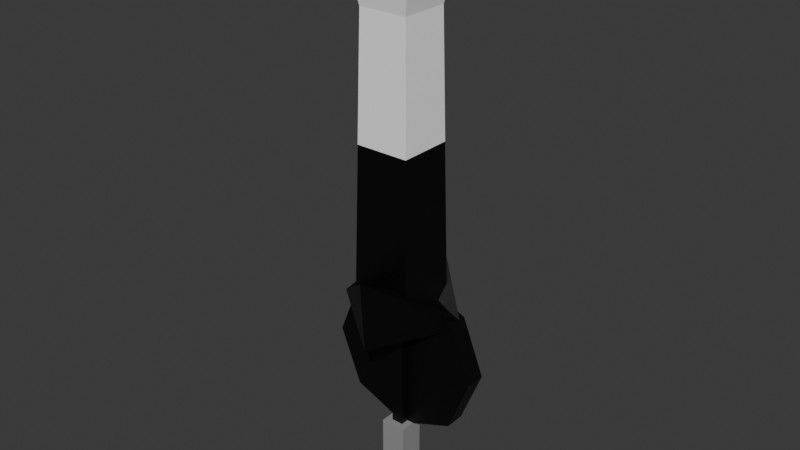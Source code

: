 # Source: GunLance.blend  (saved by Blender 4.2.66; exported with 4.5.12 LTS)
import bpy
from mathutils import Matrix  # noqa: F401  (used for matrix-valued properties, if any)

bpy.ops.wm.read_factory_settings(use_empty=True)
scene = bpy.context.scene
scene.name = 'Scene'

# ---- collections
col_collection = bpy.data.collections.new('Collection'); scene.collection.children.link(col_collection)

# ---- images (referenced by path relative to the original .blend; pixels are not part of the script)
import os
ASSET_DIR = os.environ.get("B2B_ASSET_DIR", "")  # directory of the original .blend (textures are referenced by path, not embedded)
HERE = os.path.dirname(os.path.abspath(__file__))  # packed textures are extracted next to this script under _unpacked/

def load_image(name, relpath, width, height, colorspace="sRGB"):
    """Load a texture the original file referenced (path relative to the .blend, or extracted next to this script)."""
    p = next((c for c in (os.path.join(HERE, relpath), os.path.join(ASSET_DIR, relpath)) if relpath and os.path.exists(c)), "")
    if p:
        img = bpy.data.images.load(p, check_existing=True)
        img.name = name
    else:  # same state as the original file: an image datablock whose file is absent (Cycles renders it pink)
        img = bpy.data.images.new(name, width, height)
        img.source = "FILE"
        img.filepath = "//" + (relpath or name)
    img.colorspace_settings.name = colorspace
    return img
img_lncicon_png = load_image('lncicon.png', '_unpacked/lncicon.a085ebda.png', 16, 16, 'sRGB')

# ---- materials (node trees are filled in below, after node groups)
mat_material_000 = bpy.data.materials.new('Material_000')
mat_material_000.alpha_threshold = 0.0
mat_material_000.roughness = 0.5
mat_material_000.line_color = (0.0, 0.0, 0.0, 1.0)

# ---- material node trees
mat_material_000.use_nodes = True; mat_material_000.node_tree.nodes.clear()
_N = mat_material_000.node_tree.nodes; _L = mat_material_000.node_tree.links
n0 = _N.new('ShaderNodeOutputMaterial'); n0.name = 'Material Output'; n0.location = (300, 300)
n1 = _N.new('ShaderNodeBsdfPrincipled'); n1.name = 'Principled BSDF'; n1.location = (10, 300)
n1.inputs[3].default_value = 1.45
n2 = _N.new('ShaderNodeTexImage'); n2.name = 'Image Texture'; n2.location = (-299, 274)
n2.image = img_lncicon_png
_L.new(n1.outputs[0], n0.inputs[0])
_L.new(n2.outputs[0], n1.inputs[0])
n0.is_active_output = True

# ---- world
world_world = bpy.data.worlds.new('World'); scene.world = world_world
world_world.use_nodes = True; world_world.node_tree.nodes.clear()
_N = world_world.node_tree.nodes; _L = world_world.node_tree.links
n0 = _N.new('ShaderNodeOutputWorld'); n0.name = 'World Output'; n0.location = (300, 300)
n1 = _N.new('ShaderNodeBackground'); n1.name = 'Background'; n1.location = (10, 300)
n1.inputs[0].default_value = (0.05088, 0.05088, 0.05088, 1.0)
_L.new(n1.outputs[0], n0.inputs[0])
n0.is_active_output = True
world_world.color = (0.05088, 0.05088, 0.05088)
world_world.sun_shadow_jitter_overblur = 0.0

# ---- meshes
me_cube_001 = bpy.data.meshes.new('Cube.001')
me_cube_001.from_pydata([(-16.26, -16.26, 16.55), (-13.14, -13.14, 170.9), (-16.26, 16.26, 16.55), (-13.14, 13.14, 170.9), (16.26, -16.26, 16.55), (13.14, -13.14, 170.9), (16.26, 16.26, 16.55), (13.14, 13.14, 170.9), (-8.078, -8.078, 217.9), (-8.078, 8.078, 217.9), (8.078, 8.078, 217.9), (8.078, -8.078, 217.9), (-22.26, -22.26, 217.9), (-22.26, 22.26, 217.9), (22.26, 22.26, 217.9), (22.26, -22.26, 217.9), (0.0, 0.0, 143.6), (0.0, 0.0, 143.6), (0.0, 0.0, 143.6), (0.0, 0.0, 143.6), (-14.46, -14.46, 105.2), (-14.46, 14.46, 105.2), (14.46, 14.46, 105.2), (14.46, -14.46, 105.2), (14.46, -14.46, 105.2), (-14.46, -14.46, 105.2), (14.46, 14.46, 105.2), (-14.46, 14.46, 105.2), (8.204, 1.836, 25.97), (28.85, 7.435, 10.62), (-1.564, 9.676, 26.57), (-5.97, 35.38, 12.74), (1.654, -9.878, 25.66), (5.498, -34.32, 9.495), (-8.114, -2.038, 26.25), (-29.32, -6.374, 11.61), (-5.589, 35.89, 52.25), (30.78, 7.605, 16.79), (-31.02, -7.066, 17.84), (6.594, -38.15, 48.8), (-3.291, -3.291, -75.97), (-3.291, -3.291, 18.0), (-3.291, 3.291, -75.97), (-3.291, 3.291, 18.0), (3.291, -3.291, -75.97), (3.291, -3.291, 18.0), (3.291, 3.291, -75.97), (3.291, 3.291, 18.0), (-6.89, -6.89, -92.46), (-6.89, -6.89, -53.19), (-6.89, 6.89, -92.46), (-6.89, 6.89, -53.19), (6.89, -6.89, -92.46), (6.89, -6.89, -53.19), (6.89, 6.89, -92.46), (6.89, 6.89, -53.19), (-5.703, 11.19, 138.5), (-5.703, 11.19, 160.2), (-5.703, 13.19, 138.5), (-5.703, 13.19, 160.2), (5.703, 11.19, 138.5), (5.703, 11.19, 160.2), (5.703, 13.19, 138.5), (5.703, 13.19, 160.2)], [], [(25, 1, 3, 21), (21, 3, 7, 22), (22, 7, 5, 23), (23, 5, 1, 25), (2, 6, 4, 0), (5, 7, 14, 15), (8, 11, 19, 16), (3, 1, 12, 13), (1, 5, 15, 12), (7, 3, 13, 14), (8, 9, 13, 12), (9, 10, 14, 13), (10, 11, 15, 14), (11, 8, 12, 15), (18, 17, 16, 19), (10, 9, 17, 18), (11, 10, 18, 19), (9, 8, 16, 17), (4, 24, 20, 0), (6, 26, 24, 4), (2, 27, 26, 6), (0, 20, 27, 2), (24, 26, 27, 20), (23, 25, 21, 22), (37, 29, 31, 36), (36, 31, 35, 38), (38, 35, 33, 39), (39, 33, 29, 37), (30, 34, 32, 28), (35, 31, 29, 33), (30, 28, 37, 36), (34, 30, 36, 38), (32, 34, 38, 39), (28, 32, 39, 37), (40, 41, 43, 42), (42, 43, 47, 46), (46, 47, 45, 44), (44, 45, 41, 40), (42, 46, 44, 40), (47, 43, 41, 45), (48, 49, 51, 50), (50, 51, 55, 54), (54, 55, 53, 52), (52, 53, 49, 48), (50, 54, 52, 48), (55, 51, 49, 53), (56, 57, 59, 58), (58, 59, 63, 62), (62, 63, 61, 60), (60, 61, 57, 56), (58, 62, 60, 56), (63, 59, 57, 61)])
_k = set([(0, 20), (1, 12), (1, 25), (2, 27), (3, 13), (3, 21), (4, 24), (5, 15), (5, 23), (6, 26), (7, 14), (7, 22), (20, 24), (20, 27), (21, 22), (21, 25), (22, 23), (23, 25), (24, 26), (26, 27)])
me_cube_001.attributes.new('sharp_edge', 'BOOLEAN', 'EDGE').data.foreach_set('value', [ (min(e.vertices), max(e.vertices)) in _k for e in me_cube_001.edges])
_uv = me_cube_001.uv_layers.new(name='UVMap')
_uv.uv.foreach_set('vector', [0.1272, 0.6819, 0.1526, 0.6819, 0.1526, 0.7416, 0.1272, 0.7416, 0.1272, 0.7416, 0.1526, 0.7416, 0.1526, 0.8013, 0.1272, 0.8013, 0.2444, 0.1646, 0.2698, 0.1646, 0.2698, 0.2243, 0.2444, 0.2243, 0.2444, 0.2243, 0.2698, 0.2243, 0.2698, 0.2841, 0.2444, 0.2841, 0.1384, 0.6268, 0.2926, 0.6268, 0.2926, 0.781, 0.1384, 0.781, 0.2698, 0.2243, 0.2698, 0.1646, 0.2698, 0.1646, 0.2698, 0.2243, 0.1052, 0.8311, 0.08351, 0.8311, 0.08351, 0.8311, 0.1052, 0.8311, 0.1526, 0.7416, 0.1526, 0.6819, 0.1526, 0.6819, 0.1526, 0.7416, 0.2698, 0.2841, 0.2698, 0.2243, 0.2698, 0.2243, 0.2698, 0.2841, 0.1526, 0.8013, 0.1526, 0.7416, 0.1526, 0.7416, 0.1526, 0.8013, 0.1582, 0.1545, 0.1582, 0.1328, 0.1772, 0.1138, 0.1772, 0.1735, 0.1582, 0.1328, 0.1365, 0.1328, 0.1175, 0.1138, 0.1772, 0.1138, 0.1365, 0.1328, 0.1365, 0.1545, 0.1175, 0.1735, 0.1175, 0.1138, 0.1365, 0.1545, 0.1582, 0.1545, 0.1772, 0.1735, 0.1175, 0.1735, 0.7381, 0.711, 0.7598, 0.711, 0.7598, 0.7326, 0.7381, 0.7326, 0.08351, 0.8094, 0.1052, 0.8094, 0.1052, 0.8094, 0.08351, 0.8094, 0.08351, 0.8311, 0.08351, 0.8094, 0.08351, 0.8094, 0.08351, 0.8311, 0.1052, 0.8094, 0.1052, 0.8311, 0.1052, 0.8311, 0.1052, 0.8094, 0.2926, 0.781, 0.3813, 0.781, 0.3813, 0.9352, 0.2926, 0.9352, 0.2926, 0.6268, 0.3813, 0.6268, 0.3813, 0.781, 0.2926, 0.781, 0.1161, 0.2305, 0.2, 0.2305, 0.2, 0.3764, 0.1161, 0.3764, 0.1161, 0.08449, 0.2, 0.08449, 0.2, 0.2305, 0.1161, 0.2305, 0.4877, 0.75, 0.4877, 0.5, 0.4877, 0.25, 0.4877, 0.0, 0.6936, 0.7517, 0.6936, 0.5725, 0.6936, 0.6322, 0.6936, 0.6919, 0.2306, 0.2346, 0.3438, 0.2346, 0.3438, 0.3477, 0.2306, 0.3477, 0.2306, 0.3477, 0.3438, 0.3477, 0.3438, 0.4609, 0.2306, 0.4609, 0.213, 0.6094, 0.3262, 0.6094, 0.3262, 0.7226, 0.213, 0.7226, 0.213, 0.7226, 0.3262, 0.7226, 0.3262, 0.8358, 0.213, 0.8358, 0.1247, 0.6342, 0.1882, 0.6342, 0.1882, 0.6978, 0.1247, 0.6978, 0.3262, 0.6094, 0.4394, 0.6094, 0.4394, 0.7226, 0.3262, 0.7226, 0.1247, 0.6342, 0.1247, 0.6978, 0.09986, 0.7226, 0.09986, 0.6094, 0.1882, 0.6342, 0.1247, 0.6342, 0.09986, 0.6094, 0.213, 0.6094, 0.1882, 0.6978, 0.1882, 0.6342, 0.213, 0.6094, 0.213, 0.7226, 0.1247, 0.6978, 0.1882, 0.6978, 0.213, 0.7226, 0.09986, 0.7226, 0.3408, 0.8241, 0.3037, 0.8241, 0.3037, 0.787, 0.3408, 0.787, 0.3408, 0.787, 0.3037, 0.787, 0.3037, 0.75, 0.3408, 0.75, 0.3408, 0.75, 0.3037, 0.75, 0.3037, 0.713, 0.3408, 0.713, 0.3408, 0.713, 0.3037, 0.713, 0.3037, 0.6759, 0.3408, 0.6759, 0.3778, 0.75, 0.3408, 0.75, 0.3408, 0.713, 0.3778, 0.713, 0.3037, 0.75, 0.2667, 0.75, 0.2667, 0.713, 0.3037, 0.713, 0.6484, 0.3438, 0.6484, 0.3438, 0.6484, 0.3438, 0.6484, 0.3438, 0.6484, 0.3438, 0.6484, 0.3438, 0.6484, 0.3438, 0.6484, 0.3438, 0.6484, 0.3438, 0.6484, 0.3438, 0.6484, 0.3438, 0.6484, 0.3438, 0.6484, 0.3438, 0.6484, 0.3438, 0.6484, 0.3438, 0.6484, 0.3438, 0.6484, 0.3438, 0.6484, 0.3438, 0.6484, 0.3438, 0.6484, 0.3438, 0.6484, 0.3438, 0.6484, 0.3438, 0.6484, 0.3438, 0.6484, 0.3438, 0.2835, 0.2244, 0.2835, 0.2244, 0.2835, 0.2244, 0.2835, 0.2244, 0.2835, 0.2244, 0.2835, 0.2244, 0.2835, 0.2244, 0.2835, 0.2244, 0.2835, 0.2244, 0.2835, 0.2244, 0.2835, 0.2244, 0.2835, 0.2244, 0.2835, 0.2244, 0.2835, 0.2244, 0.2835, 0.2244, 0.2835, 0.2244, 0.2835, 0.2244, 0.2835, 0.2244, 0.2835, 0.2244, 0.2835, 0.2244, 0.2835, 0.2244, 0.2835, 0.2244, 0.2835, 0.2244, 0.2835, 0.2244])
me_cube_001.materials.append(mat_material_000)
me_cube_001.update()
me_cube_002 = bpy.data.meshes.new('Cube.002')
me_cube_002.from_pydata([(42.28, 1.161, -13.85), (0.0, 1.161, 28.43), (0.0, 1.161, -56.13), (-42.28, 1.161, -13.85), (30.2, 1.161, -44.05), (-30.2, 1.161, -44.05), (30.2, 1.161, 16.35), (-30.2, 1.161, 16.35), (0.0, 1.161, -13.85), (42.28, 12.14, -13.85), (0.0, 12.14, 28.43), (0.0, 12.14, -56.13), (-42.28, 12.14, -13.85), (30.2, 12.14, -44.05), (-30.2, 12.14, -44.05), (30.2, 12.14, 16.35), (-30.2, 12.14, 16.35), (33.19, 15.68, -13.85), (0.0, 15.68, 19.34), (0.0, 15.68, -47.04), (-33.19, 15.68, -13.85), (23.7, 15.68, -37.55), (-23.7, 15.68, -37.55), (23.7, 15.68, 9.853), (-23.7, 15.68, 9.853), (0.0, 15.68, -13.85)], [], [(3, 5, 8), (8, 2, 4), (1, 8, 6), (8, 7, 3), (7, 8, 1), (8, 0, 6), (4, 0, 8), (5, 2, 8), (16, 10, 18, 24), (14, 12, 20, 22), (11, 14, 22, 19), (9, 13, 21, 17), (15, 9, 17, 23), (13, 11, 19, 21), (12, 16, 24, 20), (10, 15, 23, 18), (3, 7, 16, 12), (4, 2, 11, 13), (6, 0, 9, 15), (0, 4, 13, 9), (2, 5, 14, 11), (5, 3, 12, 14), (7, 1, 10, 16), (1, 6, 15, 10), (20, 25, 22), (25, 21, 19), (18, 23, 25), (25, 20, 24), (24, 18, 25), (25, 23, 17), (21, 25, 17), (22, 25, 19)])
_uv = me_cube_002.uv_layers.new(name='UVMap')
_uv.uv.foreach_set('vector', [0.1051, 0.7812, 0.1051, 0.9223, 0.2461, 0.7812, 0.2461, 0.7812, 0.2461, 0.9223, 0.3871, 0.9223, 0.2461, 0.6402, 0.2461, 0.7812, 0.3871, 0.6402, 0.2461, 0.7812, 0.1051, 0.6402, 0.1051, 0.7812, 0.1051, 0.6402, 0.2461, 0.7812, 0.2461, 0.6402, 0.2461, 0.7812, 0.3871, 0.7812, 0.3871, 0.6402, 0.3871, 0.9223, 0.3871, 0.7812, 0.2461, 0.7812, 0.1051, 0.9223, 0.2461, 0.9223, 0.2461, 0.7812, 0.1051, 0.6402, 0.2461, 0.6402, 0.2461, 0.6402, 0.1051, 0.6402, 0.1051, 0.9223, 0.1051, 0.7812, 0.1051, 0.7812, 0.1051, 0.9223, 0.2461, 0.9223, 0.1051, 0.9223, 0.1051, 0.9223, 0.2461, 0.9223, 0.3871, 0.7812, 0.3871, 0.9223, 0.3871, 0.9223, 0.3871, 0.7812, 0.3871, 0.6402, 0.3871, 0.7812, 0.3871, 0.7812, 0.3871, 0.6402, 0.3871, 0.9223, 0.2461, 0.9223, 0.2461, 0.9223, 0.3871, 0.9223, 0.1051, 0.7812, 0.1051, 0.6402, 0.1051, 0.6402, 0.1051, 0.7812, 0.2461, 0.6402, 0.3871, 0.6402, 0.3871, 0.6402, 0.2461, 0.6402, 0.1051, 0.7812, 0.1051, 0.6402, 0.1051, 0.6402, 0.1051, 0.7812, 0.3871, 0.9223, 0.2461, 0.9223, 0.2461, 0.9223, 0.3871, 0.9223, 0.3871, 0.6402, 0.3871, 0.7812, 0.3871, 0.7812, 0.3871, 0.6402, 0.3871, 0.7812, 0.3871, 0.9223, 0.3871, 0.9223, 0.3871, 0.7812, 0.2461, 0.9223, 0.1051, 0.9223, 0.1051, 0.9223, 0.2461, 0.9223, 0.1051, 0.9223, 0.1051, 0.7812, 0.1051, 0.7812, 0.1051, 0.9223, 0.1051, 0.6402, 0.2461, 0.6402, 0.2461, 0.6402, 0.1051, 0.6402, 0.2461, 0.6402, 0.3871, 0.6402, 0.3871, 0.6402, 0.2461, 0.6402, 0.09726, 0.2617, 0.2383, 0.2617, 0.09726, 0.4027, 0.2383, 0.2617, 0.3793, 0.4027, 0.2383, 0.4027, 0.2383, 0.1207, 0.3793, 0.1207, 0.2383, 0.2617, 0.2383, 0.2617, 0.09726, 0.2617, 0.09726, 0.1207, 0.09726, 0.1207, 0.2383, 0.1207, 0.2383, 0.2617, 0.2383, 0.2617, 0.3793, 0.1207, 0.3793, 0.2617, 0.3793, 0.4027, 0.2383, 0.2617, 0.3793, 0.2617, 0.09726, 0.4027, 0.2383, 0.2617, 0.2383, 0.4027])
me_cube_002.materials.append(mat_material_000)
me_cube_002.update()

# ---- objects
ob_lance = bpy.data.objects.new('Lance', me_cube_001)
ob_shield = bpy.data.objects.new('Shield', me_cube_002)
ob_armature = bpy.data.objects.new('Armature', None)
ob_bone_000 = bpy.data.objects.new('Bone.000', None)
ob_bone_001 = bpy.data.objects.new('Bone.001', None)
ob_bone_002 = bpy.data.objects.new('Bone.002', None)
ob_bone_003 = bpy.data.objects.new('Bone.003', None)
ob_bone_004 = bpy.data.objects.new('Bone.004', None)
ob_bone_005 = bpy.data.objects.new('Bone.005', None)

# ---- transforms, parenting, visibility, modifiers, constraints
ob_lance.location = (0.0, 0.0, 0.0)
_vg = ob_lance.vertex_groups.new(name='Lance.001')
_vg = ob_lance.vertex_groups.new(name='BendableTip.002')
_vg = ob_lance.vertex_groups.new(name='WyvernExhaust.003')
ob_shield.location = (0.0, 0.0, 0.0)
_vg = ob_shield.vertex_groups.new(name='Shield.005')
ob_armature.location = (0.0, 0.0, 0.0)
ob_bone_000.parent = ob_armature
ob_bone_000.location = (0.0, 0.0, 0.0)
ob_bone_000.show_bounds = True
ob_bone_000.show_wire = True
ob_bone_000.show_in_front = True
ob_bone_001.parent = ob_bone_000
ob_bone_001.location = (0.0, 0.0, 0.0)
ob_bone_001.show_bounds = True
ob_bone_001.show_wire = True
ob_bone_001.show_in_front = True
ob_bone_002.parent = ob_bone_001
ob_bone_002.location = (0.0, -19.77, 84.0)
ob_bone_002.show_bounds = True
ob_bone_002.show_wire = True
ob_bone_002.show_in_front = True
ob_bone_003.parent = ob_bone_002
ob_bone_003.location = (5.0, 29.0, 69.5)
ob_bone_003.show_bounds = True
ob_bone_003.show_wire = True
ob_bone_003.show_in_front = True
ob_bone_004.parent = ob_armature
ob_bone_004.location = (0.0, 0.0, 0.0)
ob_bone_004.show_bounds = True
ob_bone_004.show_wire = True
ob_bone_004.show_in_front = True
ob_bone_005.parent = ob_bone_004
ob_bone_005.location = (0.0, 0.0, 0.0)
ob_bone_005.show_bounds = True
ob_bone_005.show_wire = True
ob_bone_005.show_in_front = True

# ---- collection membership
col_collection.objects.link(ob_lance)
col_collection.objects.link(ob_shield)
col_collection.objects.link(ob_armature)
col_collection.objects.link(ob_bone_000)
col_collection.objects.link(ob_bone_001)
col_collection.objects.link(ob_bone_002)
col_collection.objects.link(ob_bone_003)
col_collection.objects.link(ob_bone_004)
col_collection.objects.link(ob_bone_005)

# ---- scene / render settings (as saved in the file)
scene.frame_start = 1; scene.frame_end = 250; scene.frame_set(1)
scene.render.engine = 'CYCLES'
bpy.context.view_layer.update()

# ---- added for rendering (the .blend has no active camera and no usable light): camera, sun
cam_auto = bpy.data.cameras.new('AutoCamera')
cam_auto.lens = 50.0
cam_auto.sensor_width = 36.0
cam_auto.clip_end = 5359.85
ob_auto_camera = bpy.data.objects.new('AutoCamera', cam_auto)
scene.collection.objects.link(ob_auto_camera)
ob_auto_camera.location = (305.406, -367.617, 307.051)
ob_auto_camera.rotation_euler = (1.09748, -7.21219e-08, 0.694738)
scene.camera = ob_auto_camera
light_auto_sun = bpy.data.lights.new('AutoSun', 'SUN')
light_auto_sun.energy = 3.0
light_auto_sun.angle = 0.0523599
ob_auto_sun = bpy.data.objects.new('AutoSun', light_auto_sun)
scene.collection.objects.link(ob_auto_sun)
ob_auto_sun.rotation_euler = (0.872665, 0.174533, 0.523599)
bpy.context.view_layer.update()
